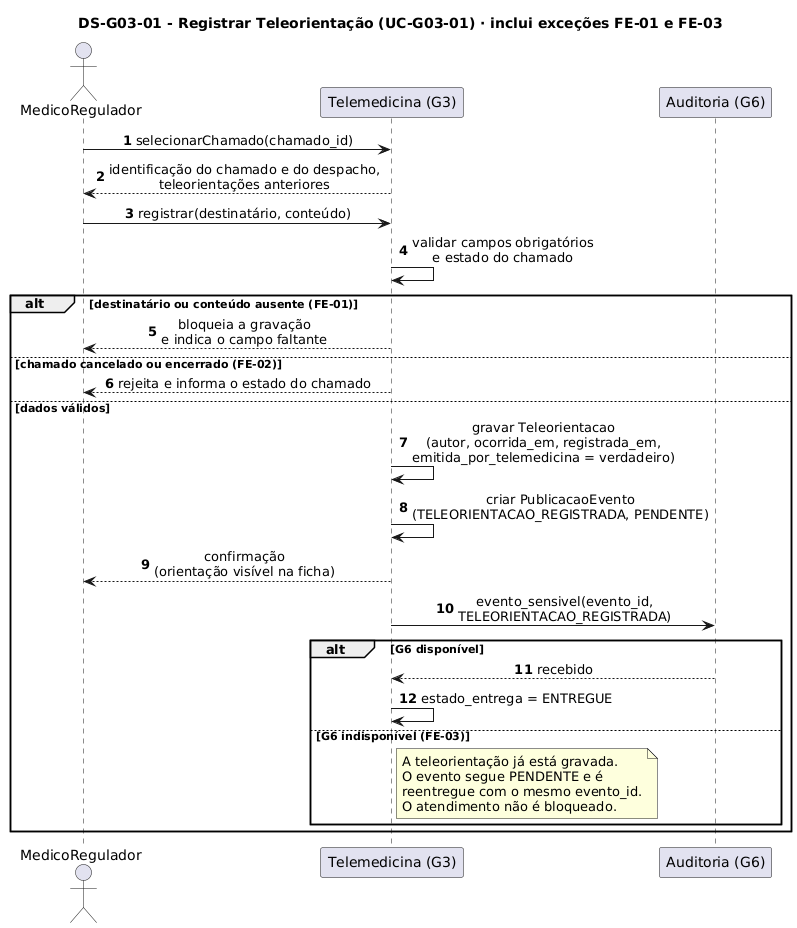

The diagram above was rendered by PlantUML. Its source (embedded in the PNG):
@startuml ds-g03-01-registrar-teleorientacao
title DS-G03-01 - Registrar Teleorientação (UC-G03-01) · inclui exceções FE-01 e FE-03
skinparam shadowing false
skinparam defaultFontName DejaVu Sans
skinparam sequenceMessageAlign center
autonumber

actor MedicoRegulador as Reg
participant "Telemedicina (G3)" as G3
participant "Auditoria (G6)" as G6

Reg -> G3 : selecionarChamado(chamado_id)
G3 --> Reg : identificação do chamado e do despacho,\nteleorientações anteriores
Reg -> G3 : registrar(destinatário, conteúdo)
G3 -> G3 : validar campos obrigatórios\ne estado do chamado

alt destinatário ou conteúdo ausente (FE-01)
  G3 --> Reg : bloqueia a gravação\ne indica o campo faltante
else chamado cancelado ou encerrado (FE-02)
  G3 --> Reg : rejeita e informa o estado do chamado
else dados válidos
  G3 -> G3 : gravar Teleorientacao\n(autor, ocorrida_em, registrada_em,\nemitida_por_telemedicina = verdadeiro)
  G3 -> G3 : criar PublicacaoEvento\n(TELEORIENTACAO_REGISTRADA, PENDENTE)
  G3 --> Reg : confirmação\n(orientação visível na ficha)
  G3 -> G6 : evento_sensivel(evento_id,\nTELEORIENTACAO_REGISTRADA)
  alt G6 disponível
    G6 --> G3 : recebido
    G3 -> G3 : estado_entrega = ENTREGUE
  else G6 indisponível (FE-03)
    note right of G3
      A teleorientação já está gravada.
      O evento segue PENDENTE e é
      reentregue com o mesmo evento_id.
      O atendimento não é bloqueado.
    end note
  end
end
@enduml